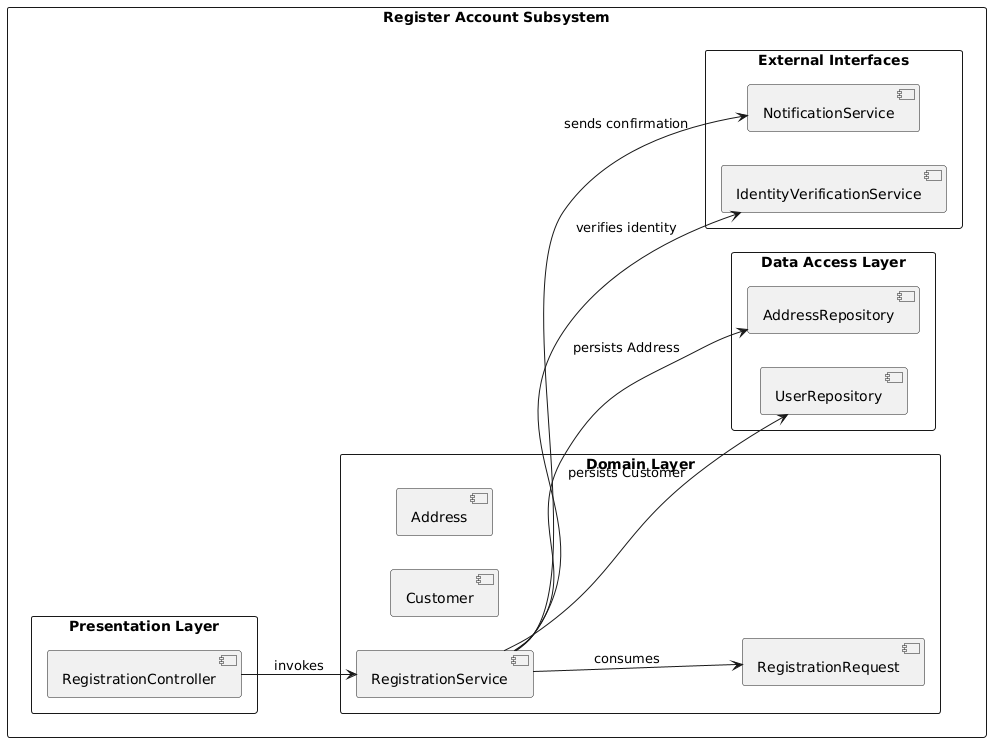

The diagram above was rendered by PlantUML. Its source (embedded in the PNG):
@startuml
left to right direction
skinparam packageStyle rect

package "Register Account Subsystem" {

  package "Presentation Layer" {
    [RegistrationController]
  }

  package "Domain Layer" {
    [RegistrationService]
    [RegistrationRequest]
    [Customer]
    [Address]
  }

  package "Data Access Layer" {
    [UserRepository]
    [AddressRepository]
  }

  package "External Interfaces" {
    [IdentityVerificationService]
    [NotificationService]
  }
}

' Dependencies
RegistrationController --> RegistrationService : invokes
RegistrationService --> RegistrationRequest : consumes
RegistrationService --> UserRepository   : persists Customer
RegistrationService --> AddressRepository: persists Address
RegistrationService --> IdentityVerificationService : verifies identity
RegistrationService --> NotificationService : sends confirmation
@enduml